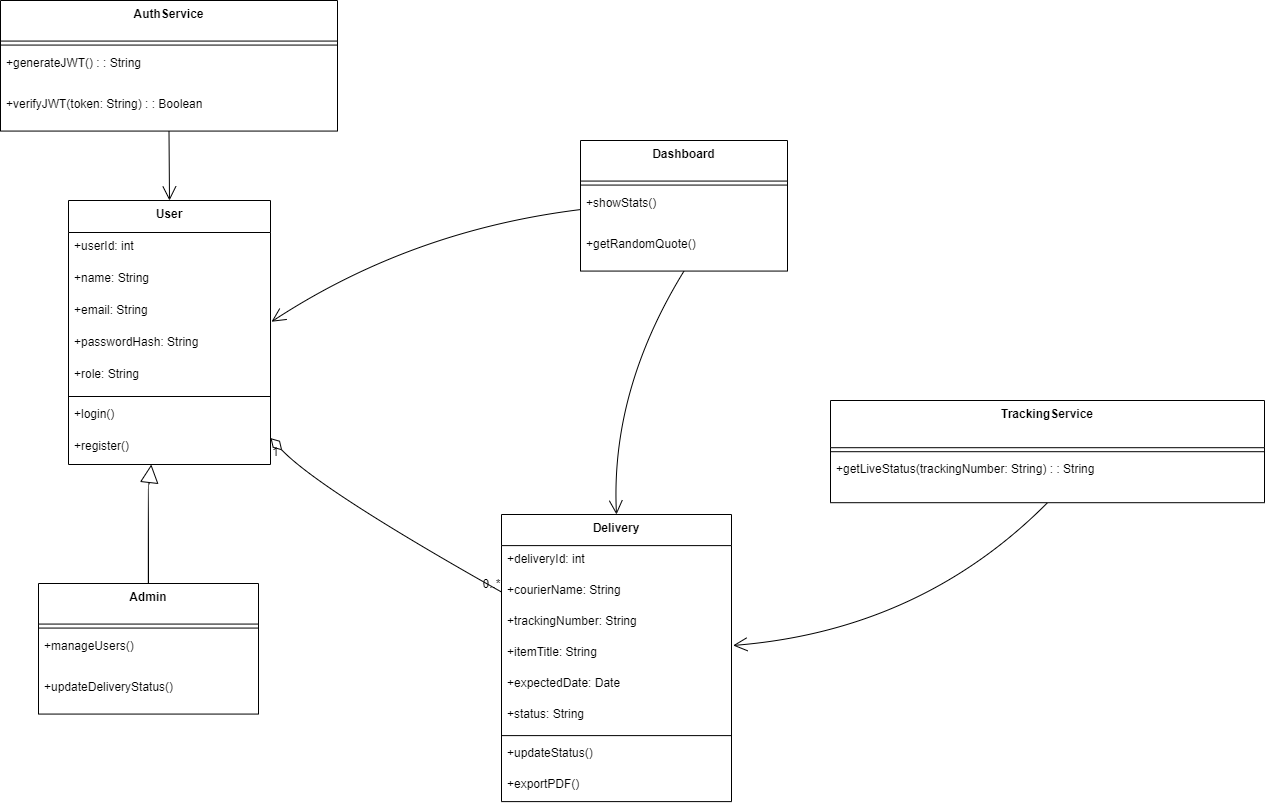

The diagram above was exported from draw.io. Its source (the exported page's mxGraphModel, read from the mxfile embedded in the PNG):
<mxGraphModel dx="1907" dy="943" grid="1" gridSize="10" guides="1" tooltips="1" connect="1" arrows="1" fold="1" page="1" pageScale="1" pageWidth="850" pageHeight="1100" math="0" shadow="0">
  <root>
    <mxCell id="0" />
    <mxCell id="1" parent="0" />
    <mxCell id="IbFTEnESdvMpnXObQpBU-114" value="User" style="swimlane;fontStyle=1;align=center;verticalAlign=top;childLayout=stackLayout;horizontal=1;startSize=32;horizontalStack=0;resizeParent=1;resizeParentMax=0;resizeLast=0;collapsible=0;marginBottom=0;" vertex="1" parent="1">
      <mxGeometry x="88" y="380" width="202" height="264" as="geometry" />
    </mxCell>
    <mxCell id="IbFTEnESdvMpnXObQpBU-115" value="+userId: int" style="text;strokeColor=none;fillColor=none;align=left;verticalAlign=top;spacingLeft=4;spacingRight=4;overflow=hidden;rotatable=0;points=[[0,0.5],[1,0.5]];portConstraint=eastwest;" vertex="1" parent="IbFTEnESdvMpnXObQpBU-114">
      <mxGeometry y="32" width="202" height="32" as="geometry" />
    </mxCell>
    <mxCell id="IbFTEnESdvMpnXObQpBU-116" value="+name: String" style="text;strokeColor=none;fillColor=none;align=left;verticalAlign=top;spacingLeft=4;spacingRight=4;overflow=hidden;rotatable=0;points=[[0,0.5],[1,0.5]];portConstraint=eastwest;" vertex="1" parent="IbFTEnESdvMpnXObQpBU-114">
      <mxGeometry y="64" width="202" height="32" as="geometry" />
    </mxCell>
    <mxCell id="IbFTEnESdvMpnXObQpBU-117" value="+email: String" style="text;strokeColor=none;fillColor=none;align=left;verticalAlign=top;spacingLeft=4;spacingRight=4;overflow=hidden;rotatable=0;points=[[0,0.5],[1,0.5]];portConstraint=eastwest;" vertex="1" parent="IbFTEnESdvMpnXObQpBU-114">
      <mxGeometry y="96" width="202" height="32" as="geometry" />
    </mxCell>
    <mxCell id="IbFTEnESdvMpnXObQpBU-118" value="+passwordHash: String" style="text;strokeColor=none;fillColor=none;align=left;verticalAlign=top;spacingLeft=4;spacingRight=4;overflow=hidden;rotatable=0;points=[[0,0.5],[1,0.5]];portConstraint=eastwest;" vertex="1" parent="IbFTEnESdvMpnXObQpBU-114">
      <mxGeometry y="128" width="202" height="32" as="geometry" />
    </mxCell>
    <mxCell id="IbFTEnESdvMpnXObQpBU-119" value="+role: String" style="text;strokeColor=none;fillColor=none;align=left;verticalAlign=top;spacingLeft=4;spacingRight=4;overflow=hidden;rotatable=0;points=[[0,0.5],[1,0.5]];portConstraint=eastwest;" vertex="1" parent="IbFTEnESdvMpnXObQpBU-114">
      <mxGeometry y="160" width="202" height="32" as="geometry" />
    </mxCell>
    <mxCell id="IbFTEnESdvMpnXObQpBU-120" style="line;strokeWidth=1;fillColor=none;align=left;verticalAlign=middle;spacingTop=-1;spacingLeft=3;spacingRight=3;rotatable=0;labelPosition=right;points=[];portConstraint=eastwest;strokeColor=inherit;" vertex="1" parent="IbFTEnESdvMpnXObQpBU-114">
      <mxGeometry y="192" width="202" height="8" as="geometry" />
    </mxCell>
    <mxCell id="IbFTEnESdvMpnXObQpBU-121" value="+login()" style="text;strokeColor=none;fillColor=none;align=left;verticalAlign=top;spacingLeft=4;spacingRight=4;overflow=hidden;rotatable=0;points=[[0,0.5],[1,0.5]];portConstraint=eastwest;" vertex="1" parent="IbFTEnESdvMpnXObQpBU-114">
      <mxGeometry y="200" width="202" height="32" as="geometry" />
    </mxCell>
    <mxCell id="IbFTEnESdvMpnXObQpBU-122" value="+register()" style="text;strokeColor=none;fillColor=none;align=left;verticalAlign=top;spacingLeft=4;spacingRight=4;overflow=hidden;rotatable=0;points=[[0,0.5],[1,0.5]];portConstraint=eastwest;" vertex="1" parent="IbFTEnESdvMpnXObQpBU-114">
      <mxGeometry y="232" width="202" height="32" as="geometry" />
    </mxCell>
    <mxCell id="IbFTEnESdvMpnXObQpBU-123" value="Admin" style="swimlane;fontStyle=1;align=center;verticalAlign=top;childLayout=stackLayout;horizontal=1;startSize=40.57142857142857;horizontalStack=0;resizeParent=1;resizeParentMax=0;resizeLast=0;collapsible=0;marginBottom=0;" vertex="1" parent="1">
      <mxGeometry x="58" y="763" width="220" height="130.57142857142856" as="geometry" />
    </mxCell>
    <mxCell id="IbFTEnESdvMpnXObQpBU-124" style="line;strokeWidth=1;fillColor=none;align=left;verticalAlign=middle;spacingTop=-1;spacingLeft=3;spacingRight=3;rotatable=0;labelPosition=right;points=[];portConstraint=eastwest;strokeColor=inherit;" vertex="1" parent="IbFTEnESdvMpnXObQpBU-123">
      <mxGeometry y="40.57142857142857" width="220" height="8" as="geometry" />
    </mxCell>
    <mxCell id="IbFTEnESdvMpnXObQpBU-125" value="+manageUsers()" style="text;strokeColor=none;fillColor=none;align=left;verticalAlign=top;spacingLeft=4;spacingRight=4;overflow=hidden;rotatable=0;points=[[0,0.5],[1,0.5]];portConstraint=eastwest;" vertex="1" parent="IbFTEnESdvMpnXObQpBU-123">
      <mxGeometry y="48.57142857142857" width="220" height="41" as="geometry" />
    </mxCell>
    <mxCell id="IbFTEnESdvMpnXObQpBU-126" value="+updateDeliveryStatus()" style="text;strokeColor=none;fillColor=none;align=left;verticalAlign=top;spacingLeft=4;spacingRight=4;overflow=hidden;rotatable=0;points=[[0,0.5],[1,0.5]];portConstraint=eastwest;" vertex="1" parent="IbFTEnESdvMpnXObQpBU-123">
      <mxGeometry y="89.57142857142857" width="220" height="41" as="geometry" />
    </mxCell>
    <mxCell id="IbFTEnESdvMpnXObQpBU-127" value="Delivery" style="swimlane;fontStyle=1;align=center;verticalAlign=top;childLayout=stackLayout;horizontal=1;startSize=31.11111111111111;horizontalStack=0;resizeParent=1;resizeParentMax=0;resizeLast=0;collapsible=0;marginBottom=0;" vertex="1" parent="1">
      <mxGeometry x="521" y="694" width="230" height="287.1111111111111" as="geometry" />
    </mxCell>
    <mxCell id="IbFTEnESdvMpnXObQpBU-128" value="+deliveryId: int" style="text;strokeColor=none;fillColor=none;align=left;verticalAlign=top;spacingLeft=4;spacingRight=4;overflow=hidden;rotatable=0;points=[[0,0.5],[1,0.5]];portConstraint=eastwest;" vertex="1" parent="IbFTEnESdvMpnXObQpBU-127">
      <mxGeometry y="31.11111111111111" width="230" height="31" as="geometry" />
    </mxCell>
    <mxCell id="IbFTEnESdvMpnXObQpBU-129" value="+courierName: String" style="text;strokeColor=none;fillColor=none;align=left;verticalAlign=top;spacingLeft=4;spacingRight=4;overflow=hidden;rotatable=0;points=[[0,0.5],[1,0.5]];portConstraint=eastwest;" vertex="1" parent="IbFTEnESdvMpnXObQpBU-127">
      <mxGeometry y="62.111111111111114" width="230" height="31" as="geometry" />
    </mxCell>
    <mxCell id="IbFTEnESdvMpnXObQpBU-130" value="+trackingNumber: String" style="text;strokeColor=none;fillColor=none;align=left;verticalAlign=top;spacingLeft=4;spacingRight=4;overflow=hidden;rotatable=0;points=[[0,0.5],[1,0.5]];portConstraint=eastwest;" vertex="1" parent="IbFTEnESdvMpnXObQpBU-127">
      <mxGeometry y="93.11111111111111" width="230" height="31" as="geometry" />
    </mxCell>
    <mxCell id="IbFTEnESdvMpnXObQpBU-131" value="+itemTitle: String" style="text;strokeColor=none;fillColor=none;align=left;verticalAlign=top;spacingLeft=4;spacingRight=4;overflow=hidden;rotatable=0;points=[[0,0.5],[1,0.5]];portConstraint=eastwest;" vertex="1" parent="IbFTEnESdvMpnXObQpBU-127">
      <mxGeometry y="124.11111111111111" width="230" height="31" as="geometry" />
    </mxCell>
    <mxCell id="IbFTEnESdvMpnXObQpBU-132" value="+expectedDate: Date" style="text;strokeColor=none;fillColor=none;align=left;verticalAlign=top;spacingLeft=4;spacingRight=4;overflow=hidden;rotatable=0;points=[[0,0.5],[1,0.5]];portConstraint=eastwest;" vertex="1" parent="IbFTEnESdvMpnXObQpBU-127">
      <mxGeometry y="155.11111111111111" width="230" height="31" as="geometry" />
    </mxCell>
    <mxCell id="IbFTEnESdvMpnXObQpBU-133" value="+status: String" style="text;strokeColor=none;fillColor=none;align=left;verticalAlign=top;spacingLeft=4;spacingRight=4;overflow=hidden;rotatable=0;points=[[0,0.5],[1,0.5]];portConstraint=eastwest;" vertex="1" parent="IbFTEnESdvMpnXObQpBU-127">
      <mxGeometry y="186.11111111111111" width="230" height="31" as="geometry" />
    </mxCell>
    <mxCell id="IbFTEnESdvMpnXObQpBU-134" style="line;strokeWidth=1;fillColor=none;align=left;verticalAlign=middle;spacingTop=-1;spacingLeft=3;spacingRight=3;rotatable=0;labelPosition=right;points=[];portConstraint=eastwest;strokeColor=inherit;" vertex="1" parent="IbFTEnESdvMpnXObQpBU-127">
      <mxGeometry y="217.11111111111111" width="230" height="8" as="geometry" />
    </mxCell>
    <mxCell id="IbFTEnESdvMpnXObQpBU-135" value="+updateStatus()" style="text;strokeColor=none;fillColor=none;align=left;verticalAlign=top;spacingLeft=4;spacingRight=4;overflow=hidden;rotatable=0;points=[[0,0.5],[1,0.5]];portConstraint=eastwest;" vertex="1" parent="IbFTEnESdvMpnXObQpBU-127">
      <mxGeometry y="225.11111111111111" width="230" height="31" as="geometry" />
    </mxCell>
    <mxCell id="IbFTEnESdvMpnXObQpBU-136" value="+exportPDF()" style="text;strokeColor=none;fillColor=none;align=left;verticalAlign=top;spacingLeft=4;spacingRight=4;overflow=hidden;rotatable=0;points=[[0,0.5],[1,0.5]];portConstraint=eastwest;" vertex="1" parent="IbFTEnESdvMpnXObQpBU-127">
      <mxGeometry y="256.1111111111111" width="230" height="31" as="geometry" />
    </mxCell>
    <mxCell id="IbFTEnESdvMpnXObQpBU-137" value="AuthService" style="swimlane;fontStyle=1;align=center;verticalAlign=top;childLayout=stackLayout;horizontal=1;startSize=40.57142857142857;horizontalStack=0;resizeParent=1;resizeParentMax=0;resizeLast=0;collapsible=0;marginBottom=0;" vertex="1" parent="1">
      <mxGeometry x="20" y="180" width="337" height="130.57142857142856" as="geometry" />
    </mxCell>
    <mxCell id="IbFTEnESdvMpnXObQpBU-138" style="line;strokeWidth=1;fillColor=none;align=left;verticalAlign=middle;spacingTop=-1;spacingLeft=3;spacingRight=3;rotatable=0;labelPosition=right;points=[];portConstraint=eastwest;strokeColor=inherit;" vertex="1" parent="IbFTEnESdvMpnXObQpBU-137">
      <mxGeometry y="40.57142857142857" width="337" height="8" as="geometry" />
    </mxCell>
    <mxCell id="IbFTEnESdvMpnXObQpBU-139" value="+generateJWT() : : String" style="text;strokeColor=none;fillColor=none;align=left;verticalAlign=top;spacingLeft=4;spacingRight=4;overflow=hidden;rotatable=0;points=[[0,0.5],[1,0.5]];portConstraint=eastwest;" vertex="1" parent="IbFTEnESdvMpnXObQpBU-137">
      <mxGeometry y="48.57142857142857" width="337" height="41" as="geometry" />
    </mxCell>
    <mxCell id="IbFTEnESdvMpnXObQpBU-140" value="+verifyJWT(token: String) : : Boolean" style="text;strokeColor=none;fillColor=none;align=left;verticalAlign=top;spacingLeft=4;spacingRight=4;overflow=hidden;rotatable=0;points=[[0,0.5],[1,0.5]];portConstraint=eastwest;" vertex="1" parent="IbFTEnESdvMpnXObQpBU-137">
      <mxGeometry y="89.57142857142857" width="337" height="41" as="geometry" />
    </mxCell>
    <mxCell id="IbFTEnESdvMpnXObQpBU-141" value="Dashboard" style="swimlane;fontStyle=1;align=center;verticalAlign=top;childLayout=stackLayout;horizontal=1;startSize=40.57142857142857;horizontalStack=0;resizeParent=1;resizeParentMax=0;resizeLast=0;collapsible=0;marginBottom=0;" vertex="1" parent="1">
      <mxGeometry x="600" y="320" width="207" height="130.57142857142856" as="geometry" />
    </mxCell>
    <mxCell id="IbFTEnESdvMpnXObQpBU-142" style="line;strokeWidth=1;fillColor=none;align=left;verticalAlign=middle;spacingTop=-1;spacingLeft=3;spacingRight=3;rotatable=0;labelPosition=right;points=[];portConstraint=eastwest;strokeColor=inherit;" vertex="1" parent="IbFTEnESdvMpnXObQpBU-141">
      <mxGeometry y="40.57142857142857" width="207" height="8" as="geometry" />
    </mxCell>
    <mxCell id="IbFTEnESdvMpnXObQpBU-143" value="+showStats()" style="text;strokeColor=none;fillColor=none;align=left;verticalAlign=top;spacingLeft=4;spacingRight=4;overflow=hidden;rotatable=0;points=[[0,0.5],[1,0.5]];portConstraint=eastwest;" vertex="1" parent="IbFTEnESdvMpnXObQpBU-141">
      <mxGeometry y="48.57142857142857" width="207" height="41" as="geometry" />
    </mxCell>
    <mxCell id="IbFTEnESdvMpnXObQpBU-144" value="+getRandomQuote()" style="text;strokeColor=none;fillColor=none;align=left;verticalAlign=top;spacingLeft=4;spacingRight=4;overflow=hidden;rotatable=0;points=[[0,0.5],[1,0.5]];portConstraint=eastwest;" vertex="1" parent="IbFTEnESdvMpnXObQpBU-141">
      <mxGeometry y="89.57142857142857" width="207" height="41" as="geometry" />
    </mxCell>
    <mxCell id="IbFTEnESdvMpnXObQpBU-145" value="TrackingService" style="swimlane;fontStyle=1;align=center;verticalAlign=top;childLayout=stackLayout;horizontal=1;startSize=47.2;horizontalStack=0;resizeParent=1;resizeParentMax=0;resizeLast=0;collapsible=0;marginBottom=0;" vertex="1" parent="1">
      <mxGeometry x="850" y="580" width="434" height="102.2" as="geometry" />
    </mxCell>
    <mxCell id="IbFTEnESdvMpnXObQpBU-146" style="line;strokeWidth=1;fillColor=none;align=left;verticalAlign=middle;spacingTop=-1;spacingLeft=3;spacingRight=3;rotatable=0;labelPosition=right;points=[];portConstraint=eastwest;strokeColor=inherit;" vertex="1" parent="IbFTEnESdvMpnXObQpBU-145">
      <mxGeometry y="47.2" width="434" height="8" as="geometry" />
    </mxCell>
    <mxCell id="IbFTEnESdvMpnXObQpBU-147" value="+getLiveStatus(trackingNumber: String) : : String" style="text;strokeColor=none;fillColor=none;align=left;verticalAlign=top;spacingLeft=4;spacingRight=4;overflow=hidden;rotatable=0;points=[[0,0.5],[1,0.5]];portConstraint=eastwest;" vertex="1" parent="IbFTEnESdvMpnXObQpBU-145">
      <mxGeometry y="55.2" width="434" height="47" as="geometry" />
    </mxCell>
    <mxCell id="IbFTEnESdvMpnXObQpBU-148" value="" style="curved=1;startArrow=block;startSize=16;startFill=0;endArrow=none;exitX=0.41;exitY=1;entryX=0.5;entryY=0;rounded=0;" edge="1" parent="1" source="IbFTEnESdvMpnXObQpBU-114" target="IbFTEnESdvMpnXObQpBU-123">
      <mxGeometry relative="1" as="geometry">
        <Array as="points">
          <mxPoint x="168" y="669" />
        </Array>
      </mxGeometry>
    </mxCell>
    <mxCell id="IbFTEnESdvMpnXObQpBU-149" value="" style="curved=1;startArrow=diamondThin;startSize=14;startFill=0;endArrow=none;exitX=1;exitY=0.9;entryX=0;entryY=0.27;rounded=0;" edge="1" parent="1" source="IbFTEnESdvMpnXObQpBU-114" target="IbFTEnESdvMpnXObQpBU-127">
      <mxGeometry relative="1" as="geometry">
        <Array as="points">
          <mxPoint x="339" y="669" />
        </Array>
      </mxGeometry>
    </mxCell>
    <mxCell id="IbFTEnESdvMpnXObQpBU-150" value="1" style="edgeLabel;resizable=0;labelBackgroundColor=none;fontSize=12;align=left;verticalAlign=top;" vertex="1" parent="IbFTEnESdvMpnXObQpBU-149">
      <mxGeometry x="-1" relative="1" as="geometry" />
    </mxCell>
    <mxCell id="IbFTEnESdvMpnXObQpBU-151" value="0..*" style="edgeLabel;resizable=0;labelBackgroundColor=none;fontSize=12;align=right;verticalAlign=bottom;" vertex="1" parent="IbFTEnESdvMpnXObQpBU-149">
      <mxGeometry x="1" relative="1" as="geometry" />
    </mxCell>
    <mxCell id="IbFTEnESdvMpnXObQpBU-152" value="" style="curved=1;startArrow=none;endArrow=open;endSize=12;exitX=0.5;exitY=1;entryX=0.5;entryY=0;rounded=0;entryDx=0;entryDy=0;" edge="1" parent="1" source="IbFTEnESdvMpnXObQpBU-141" target="IbFTEnESdvMpnXObQpBU-127">
      <mxGeometry relative="1" as="geometry">
        <Array as="points">
          <mxPoint x="630" y="570" />
        </Array>
      </mxGeometry>
    </mxCell>
    <mxCell id="IbFTEnESdvMpnXObQpBU-153" value="" style="curved=1;startArrow=none;endArrow=open;endSize=12;exitX=0;exitY=0.5;entryX=1.005;entryY=0.789;rounded=0;entryDx=0;entryDy=0;entryPerimeter=0;exitDx=0;exitDy=0;" edge="1" parent="1" source="IbFTEnESdvMpnXObQpBU-143" target="IbFTEnESdvMpnXObQpBU-117">
      <mxGeometry relative="1" as="geometry">
        <Array as="points">
          <mxPoint x="430" y="410" />
        </Array>
      </mxGeometry>
    </mxCell>
    <mxCell id="IbFTEnESdvMpnXObQpBU-154" value="" style="curved=1;startArrow=none;endArrow=open;endSize=12;exitX=0.5;exitY=1;entryX=0.5;entryY=0;rounded=0;" edge="1" parent="1" source="IbFTEnESdvMpnXObQpBU-137" target="IbFTEnESdvMpnXObQpBU-114">
      <mxGeometry relative="1" as="geometry">
        <Array as="points" />
      </mxGeometry>
    </mxCell>
    <mxCell id="IbFTEnESdvMpnXObQpBU-155" value="" style="curved=1;startArrow=none;endArrow=open;endSize=12;exitX=0.5;exitY=1;entryX=1.007;entryY=0.221;rounded=0;entryDx=0;entryDy=0;entryPerimeter=0;" edge="1" parent="1" source="IbFTEnESdvMpnXObQpBU-145" target="IbFTEnESdvMpnXObQpBU-131">
      <mxGeometry relative="1" as="geometry">
        <Array as="points">
          <mxPoint x="940" y="810" />
        </Array>
      </mxGeometry>
    </mxCell>
  </root>
</mxGraphModel>